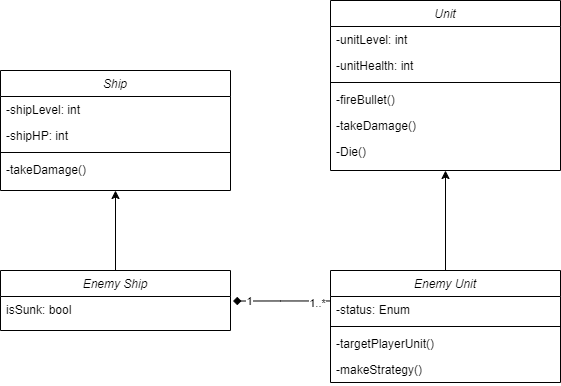

The diagram above was exported from draw.io. Its source (the exported page's mxGraphModel, read from the mxfile embedded in the PNG):
<mxGraphModel dx="989" dy="1845" grid="1" gridSize="10" guides="1" tooltips="1" connect="1" arrows="1" fold="1" page="1" pageScale="1" pageWidth="827" pageHeight="1169" math="0" shadow="0">
  <root>
    <mxCell id="WIyWlLk6GJQsqaUBKTNV-0" />
    <mxCell id="WIyWlLk6GJQsqaUBKTNV-1" parent="WIyWlLk6GJQsqaUBKTNV-0" />
    <mxCell id="K6PGBI9sHRj4Ykx-LLPO-21" style="edgeStyle=orthogonalEdgeStyle;rounded=0;orthogonalLoop=1;jettySize=auto;html=1;entryX=0.5;entryY=1;entryDx=0;entryDy=0;" edge="1" parent="WIyWlLk6GJQsqaUBKTNV-1" source="K6PGBI9sHRj4Ykx-LLPO-1" target="K6PGBI9sHRj4Ykx-LLPO-11">
      <mxGeometry relative="1" as="geometry" />
    </mxCell>
    <mxCell id="K6PGBI9sHRj4Ykx-LLPO-1" value="Enemy Ship" style="swimlane;fontStyle=2;align=center;verticalAlign=top;childLayout=stackLayout;horizontal=1;startSize=26;horizontalStack=0;resizeParent=1;resizeLast=0;collapsible=1;marginBottom=0;rounded=0;shadow=0;strokeWidth=1;" vertex="1" parent="WIyWlLk6GJQsqaUBKTNV-1">
      <mxGeometry x="380" y="-60" width="230" height="60" as="geometry">
        <mxRectangle x="230" y="140" width="160" height="26" as="alternateBounds" />
      </mxGeometry>
    </mxCell>
    <mxCell id="K6PGBI9sHRj4Ykx-LLPO-5" value="isSunk: bool" style="text;align=left;verticalAlign=top;spacingLeft=4;spacingRight=4;overflow=hidden;rotatable=0;points=[[0,0.5],[1,0.5]];portConstraint=eastwest;rounded=0;shadow=0;html=0;" vertex="1" parent="K6PGBI9sHRj4Ykx-LLPO-1">
      <mxGeometry y="26" width="230" height="26" as="geometry" />
    </mxCell>
    <mxCell id="K6PGBI9sHRj4Ykx-LLPO-11" value="Ship" style="swimlane;fontStyle=2;align=center;verticalAlign=top;childLayout=stackLayout;horizontal=1;startSize=26;horizontalStack=0;resizeParent=1;resizeLast=0;collapsible=1;marginBottom=0;rounded=0;shadow=0;strokeWidth=1;" vertex="1" parent="WIyWlLk6GJQsqaUBKTNV-1">
      <mxGeometry x="380" y="-260" width="230" height="120" as="geometry">
        <mxRectangle x="230" y="140" width="160" height="26" as="alternateBounds" />
      </mxGeometry>
    </mxCell>
    <mxCell id="K6PGBI9sHRj4Ykx-LLPO-12" value="-shipLevel: int" style="text;align=left;verticalAlign=top;spacingLeft=4;spacingRight=4;overflow=hidden;rotatable=0;points=[[0,0.5],[1,0.5]];portConstraint=eastwest;" vertex="1" parent="K6PGBI9sHRj4Ykx-LLPO-11">
      <mxGeometry y="26" width="230" height="26" as="geometry" />
    </mxCell>
    <mxCell id="K6PGBI9sHRj4Ykx-LLPO-13" value="-shipHP: int" style="text;align=left;verticalAlign=top;spacingLeft=4;spacingRight=4;overflow=hidden;rotatable=0;points=[[0,0.5],[1,0.5]];portConstraint=eastwest;rounded=0;shadow=0;html=0;" vertex="1" parent="K6PGBI9sHRj4Ykx-LLPO-11">
      <mxGeometry y="52" width="230" height="26" as="geometry" />
    </mxCell>
    <mxCell id="K6PGBI9sHRj4Ykx-LLPO-17" value="" style="line;html=1;strokeWidth=1;align=left;verticalAlign=middle;spacingTop=-1;spacingLeft=3;spacingRight=3;rotatable=0;labelPosition=right;points=[];portConstraint=eastwest;" vertex="1" parent="K6PGBI9sHRj4Ykx-LLPO-11">
      <mxGeometry y="78" width="230" height="8" as="geometry" />
    </mxCell>
    <mxCell id="K6PGBI9sHRj4Ykx-LLPO-18" value="-takeDamage()" style="text;align=left;verticalAlign=top;spacingLeft=4;spacingRight=4;overflow=hidden;rotatable=0;points=[[0,0.5],[1,0.5]];portConstraint=eastwest;" vertex="1" parent="K6PGBI9sHRj4Ykx-LLPO-11">
      <mxGeometry y="86" width="230" height="26" as="geometry" />
    </mxCell>
    <mxCell id="K6PGBI9sHRj4Ykx-LLPO-28" style="edgeStyle=orthogonalEdgeStyle;rounded=0;orthogonalLoop=1;jettySize=auto;html=1;entryX=1.011;entryY=0.174;entryDx=0;entryDy=0;endArrow=diamond;endFill=1;entryPerimeter=0;" edge="1" parent="WIyWlLk6GJQsqaUBKTNV-1" source="K6PGBI9sHRj4Ykx-LLPO-26" target="K6PGBI9sHRj4Ykx-LLPO-5">
      <mxGeometry relative="1" as="geometry">
        <Array as="points">
          <mxPoint x="660" y="-30" />
        </Array>
      </mxGeometry>
    </mxCell>
    <mxCell id="K6PGBI9sHRj4Ykx-LLPO-29" value="1..*" style="edgeLabel;html=1;align=center;verticalAlign=middle;resizable=0;points=[];" vertex="1" connectable="0" parent="K6PGBI9sHRj4Ykx-LLPO-28">
      <mxGeometry x="-0.7273" y="2" relative="1" as="geometry">
        <mxPoint as="offset" />
      </mxGeometry>
    </mxCell>
    <mxCell id="K6PGBI9sHRj4Ykx-LLPO-37" value="1" style="edgeLabel;html=1;align=center;verticalAlign=middle;resizable=0;points=[];" vertex="1" connectable="0" parent="K6PGBI9sHRj4Ykx-LLPO-28">
      <mxGeometry x="0.6581" relative="1" as="geometry">
        <mxPoint as="offset" />
      </mxGeometry>
    </mxCell>
    <mxCell id="K6PGBI9sHRj4Ykx-LLPO-36" style="edgeStyle=orthogonalEdgeStyle;rounded=0;orthogonalLoop=1;jettySize=auto;html=1;" edge="1" parent="WIyWlLk6GJQsqaUBKTNV-1" source="K6PGBI9sHRj4Ykx-LLPO-26" target="K6PGBI9sHRj4Ykx-LLPO-30">
      <mxGeometry relative="1" as="geometry" />
    </mxCell>
    <mxCell id="K6PGBI9sHRj4Ykx-LLPO-26" value="Enemy Unit" style="swimlane;fontStyle=2;align=center;verticalAlign=top;childLayout=stackLayout;horizontal=1;startSize=26;horizontalStack=0;resizeParent=1;resizeLast=0;collapsible=1;marginBottom=0;rounded=0;shadow=0;strokeWidth=1;" vertex="1" parent="WIyWlLk6GJQsqaUBKTNV-1">
      <mxGeometry x="710" y="-60" width="230" height="112" as="geometry">
        <mxRectangle x="730" y="-60" width="160" height="26" as="alternateBounds" />
      </mxGeometry>
    </mxCell>
    <mxCell id="K6PGBI9sHRj4Ykx-LLPO-27" value="-status: Enum" style="text;align=left;verticalAlign=top;spacingLeft=4;spacingRight=4;overflow=hidden;rotatable=0;points=[[0,0.5],[1,0.5]];portConstraint=eastwest;rounded=0;shadow=0;html=0;" vertex="1" parent="K6PGBI9sHRj4Ykx-LLPO-26">
      <mxGeometry y="26" width="230" height="26" as="geometry" />
    </mxCell>
    <mxCell id="K6PGBI9sHRj4Ykx-LLPO-38" value="" style="line;html=1;strokeWidth=1;align=left;verticalAlign=middle;spacingTop=-1;spacingLeft=3;spacingRight=3;rotatable=0;labelPosition=right;points=[];portConstraint=eastwest;" vertex="1" parent="K6PGBI9sHRj4Ykx-LLPO-26">
      <mxGeometry y="52" width="230" height="8" as="geometry" />
    </mxCell>
    <mxCell id="K6PGBI9sHRj4Ykx-LLPO-39" value="-targetPlayerUnit()" style="text;align=left;verticalAlign=top;spacingLeft=4;spacingRight=4;overflow=hidden;rotatable=0;points=[[0,0.5],[1,0.5]];portConstraint=eastwest;rounded=0;shadow=0;html=0;" vertex="1" parent="K6PGBI9sHRj4Ykx-LLPO-26">
      <mxGeometry y="60" width="230" height="26" as="geometry" />
    </mxCell>
    <mxCell id="K6PGBI9sHRj4Ykx-LLPO-41" value="-makeStrategy()" style="text;align=left;verticalAlign=top;spacingLeft=4;spacingRight=4;overflow=hidden;rotatable=0;points=[[0,0.5],[1,0.5]];portConstraint=eastwest;rounded=0;shadow=0;html=0;" vertex="1" parent="K6PGBI9sHRj4Ykx-LLPO-26">
      <mxGeometry y="86" width="230" height="26" as="geometry" />
    </mxCell>
    <mxCell id="K6PGBI9sHRj4Ykx-LLPO-30" value="Unit" style="swimlane;fontStyle=2;align=center;verticalAlign=top;childLayout=stackLayout;horizontal=1;startSize=26;horizontalStack=0;resizeParent=1;resizeLast=0;collapsible=1;marginBottom=0;rounded=0;shadow=0;strokeWidth=1;" vertex="1" parent="WIyWlLk6GJQsqaUBKTNV-1">
      <mxGeometry x="710" y="-330" width="230" height="170" as="geometry">
        <mxRectangle x="230" y="140" width="160" height="26" as="alternateBounds" />
      </mxGeometry>
    </mxCell>
    <mxCell id="K6PGBI9sHRj4Ykx-LLPO-31" value="-unitLevel: int" style="text;align=left;verticalAlign=top;spacingLeft=4;spacingRight=4;overflow=hidden;rotatable=0;points=[[0,0.5],[1,0.5]];portConstraint=eastwest;" vertex="1" parent="K6PGBI9sHRj4Ykx-LLPO-30">
      <mxGeometry y="26" width="230" height="26" as="geometry" />
    </mxCell>
    <mxCell id="K6PGBI9sHRj4Ykx-LLPO-32" value="-unitHealth: int" style="text;align=left;verticalAlign=top;spacingLeft=4;spacingRight=4;overflow=hidden;rotatable=0;points=[[0,0.5],[1,0.5]];portConstraint=eastwest;rounded=0;shadow=0;html=0;" vertex="1" parent="K6PGBI9sHRj4Ykx-LLPO-30">
      <mxGeometry y="52" width="230" height="26" as="geometry" />
    </mxCell>
    <mxCell id="K6PGBI9sHRj4Ykx-LLPO-33" value="" style="line;html=1;strokeWidth=1;align=left;verticalAlign=middle;spacingTop=-1;spacingLeft=3;spacingRight=3;rotatable=0;labelPosition=right;points=[];portConstraint=eastwest;" vertex="1" parent="K6PGBI9sHRj4Ykx-LLPO-30">
      <mxGeometry y="78" width="230" height="8" as="geometry" />
    </mxCell>
    <mxCell id="K6PGBI9sHRj4Ykx-LLPO-34" value="-fireBullet()" style="text;align=left;verticalAlign=top;spacingLeft=4;spacingRight=4;overflow=hidden;rotatable=0;points=[[0,0.5],[1,0.5]];portConstraint=eastwest;" vertex="1" parent="K6PGBI9sHRj4Ykx-LLPO-30">
      <mxGeometry y="86" width="230" height="26" as="geometry" />
    </mxCell>
    <mxCell id="K6PGBI9sHRj4Ykx-LLPO-35" value="-takeDamage()" style="text;align=left;verticalAlign=top;spacingLeft=4;spacingRight=4;overflow=hidden;rotatable=0;points=[[0,0.5],[1,0.5]];portConstraint=eastwest;" vertex="1" parent="K6PGBI9sHRj4Ykx-LLPO-30">
      <mxGeometry y="112" width="230" height="26" as="geometry" />
    </mxCell>
    <mxCell id="K6PGBI9sHRj4Ykx-LLPO-42" value="-Die()" style="text;align=left;verticalAlign=top;spacingLeft=4;spacingRight=4;overflow=hidden;rotatable=0;points=[[0,0.5],[1,0.5]];portConstraint=eastwest;" vertex="1" parent="K6PGBI9sHRj4Ykx-LLPO-30">
      <mxGeometry y="138" width="230" height="26" as="geometry" />
    </mxCell>
  </root>
</mxGraphModel>